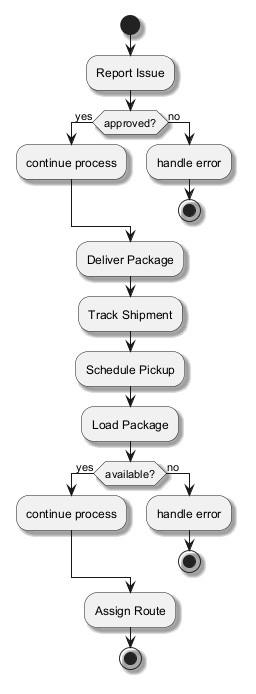

The diagram above was rendered by PlantUML. Its source (embedded in the PNG):
@startuml
skinparam backgroundColor #FFFFFF
skinparam classBackgroundColor #F3E5F5
skinparam classBorderColor #6A1B9A
skinparam shadowing true
start
:Report Issue;
if (approved?) then (yes)
:continue process;
else (no)
:handle error;
stop
endif
:Deliver Package;
:Track Shipment;
:Schedule Pickup;
:Load Package;
if (available?) then (yes)
:continue process;
else (no)
:handle error;
stop
endif
:Assign Route;
stop
@enduml